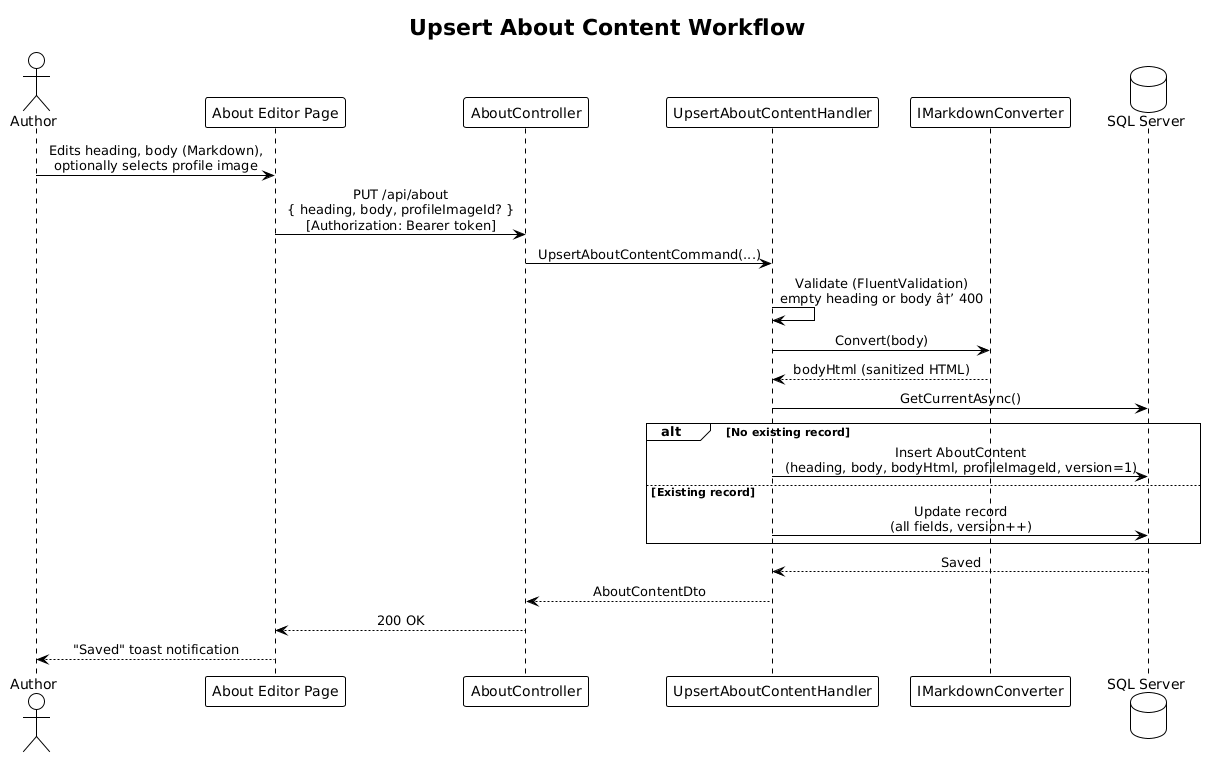

The diagram above was rendered by PlantUML. Its source (embedded in the PNG):
@startuml
!theme plain
skinparam sequenceMessageAlign center

title Upsert About Content Workflow

actor Author
participant "About Editor Page" as Page
participant "AboutController" as API
participant "UpsertAboutContentHandler" as Handler
participant "IMarkdownConverter" as MD
database "SQL Server" as DB

Author -> Page: Edits heading, body (Markdown),\noptionally selects profile image
Page -> API: PUT /api/about\n{ heading, body, profileImageId? }\n[Authorization: Bearer token]
API -> Handler: UpsertAboutContentCommand(...)
Handler -> Handler: Validate (FluentValidation)\nempty heading or body â†’ 400
Handler -> MD: Convert(body)
MD --> Handler: bodyHtml (sanitized HTML)
Handler -> DB: GetCurrentAsync()
alt No existing record
    Handler -> DB: Insert AboutContent\n(heading, body, bodyHtml, profileImageId, version=1)
else Existing record
    Handler -> DB: Update record\n(all fields, version++)
end
DB --> Handler: Saved
Handler --> API: AboutContentDto
API --> Page: 200 OK
Page --> Author: "Saved" toast notification
@enduml